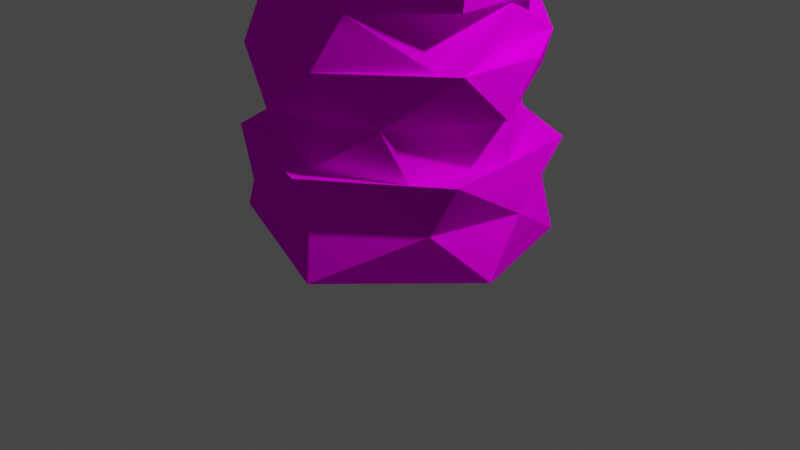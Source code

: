 # Source: plant2.blend  (saved by Blender 3.2.14; exported with 4.5.12 LTS)
import bpy
from mathutils import Matrix  # noqa: F401  (used for matrix-valued properties, if any)

bpy.ops.wm.read_factory_settings(use_empty=True)
scene = bpy.context.scene
scene.name = 'Scene'

# ---- collections
col_collection = bpy.data.collections.new('Collection'); scene.collection.children.link(col_collection)

# ---- images (referenced by path relative to the original .blend; pixels are not part of the script)
import os
ASSET_DIR = os.environ.get("B2B_ASSET_DIR", "")  # directory of the original .blend (textures are referenced by path, not embedded)
HERE = os.path.dirname(os.path.abspath(__file__))  # packed textures are extracted next to this script under _unpacked/

def load_image(name, relpath, width, height, colorspace="sRGB"):
    """Load a texture the original file referenced (path relative to the .blend, or extracted next to this script)."""
    p = next((c for c in (os.path.join(HERE, relpath), os.path.join(ASSET_DIR, relpath)) if relpath and os.path.exists(c)), "")
    if p:
        img = bpy.data.images.load(p, check_existing=True)
        img.name = name
    else:  # same state as the original file: an image datablock whose file is absent (Cycles renders it pink)
        img = bpy.data.images.new(name, width, height)
        img.source = "FILE"
        img.filepath = "//" + (relpath or name)
    img.colorspace_settings.name = colorspace
    return img
img_plantpottexture_png = load_image('plantPotTexture.png', 'plantPotTexture.png', 1024, 1024, 'sRGB')
img_dirt_png = load_image('dirt.png', 'dirt.png', 1024, 1024, 'sRGB')
img_leaftexture2_png = load_image('leafTexture2.png', 'leafTexture2.png', 1024, 1024, 'sRGB')
img_hearttexture_png = load_image('heartTexture.png', 'heartTexture.png', 1024, 1024, 'sRGB')

# ---- materials (node trees are filled in below, after node groups)
mat_plantpot = bpy.data.materials.new('plantPot')
mat_plantpot.alpha_threshold = 0.0
mat_plantpot.use_transparent_shadow = False
mat_plantpot.line_color = (0.0, 0.0, 0.0, 1.0)
mat_plantdirt = bpy.data.materials.new('plantDirt')
mat_plantdirt.use_transparent_shadow = False
mat_leafmat = bpy.data.materials.new('leafMat')
mat_leafmat.use_transparent_shadow = False
mat_topmat = bpy.data.materials.new('topMat')
mat_topmat.use_transparent_shadow = False

# ---- material node trees
mat_plantpot.use_nodes = True; mat_plantpot.node_tree.nodes.clear()
_N = mat_plantpot.node_tree.nodes; _L = mat_plantpot.node_tree.links
n0 = _N.new('ShaderNodeOutputMaterial'); n0.name = 'Material Output'; n0.location = (300, 300)
n1 = _N.new('ShaderNodeBsdfPrincipled'); n1.name = 'Principled BSDF'; n1.location = (10, 300)
n1.distribution = 'GGX'
n1.subsurface_method = 'RANDOM_WALK_SKIN'
n1.inputs[2].default_value = 1.0
n1.inputs[3].default_value = 1.45
n1.inputs[11].default_value = 1.01
n1.inputs[13].default_value = 0.0
n1.inputs[20].default_value = 0.0
n1.inputs[27].default_value = (0.0, 0.0, 0.0, 1.0)
n1.inputs[28].default_value = 1.0
n2 = _N.new('ShaderNodeMapping'); n2.name = 'Mapping'; n2.location = (-490, -219)
n2.width = 240
n3 = _N.new('ShaderNodeTexCoord'); n3.name = 'Texture Coordinate'; n3.location = (-690, -236)
n4 = _N.new('ShaderNodeTexImage'); n4.name = 'Image Texture'; n4.location = (-190, -248)
n4.image = img_plantpottexture_png
n4.interpolation = 'Closest'
_L.new(n1.outputs[0], n0.inputs[0])
_L.new(n4.outputs[0], n1.inputs[0])
_L.new(n2.outputs[0], n4.inputs[0])
_L.new(n3.outputs[2], n2.inputs[0])
n0.is_active_output = True
mat_plantdirt.use_nodes = True; mat_plantdirt.node_tree.nodes.clear()
_N = mat_plantdirt.node_tree.nodes; _L = mat_plantdirt.node_tree.links
n0 = _N.new('ShaderNodeOutputMaterial'); n0.name = 'Material Output'; n0.location = (300, 300)
n1 = _N.new('ShaderNodeBsdfPrincipled'); n1.name = 'Principled BSDF'; n1.location = (10, 300)
n1.distribution = 'GGX'
n1.subsurface_method = 'RANDOM_WALK_SKIN'
n1.inputs[2].default_value = 1.0
n1.inputs[3].default_value = 1.45
n1.inputs[11].default_value = 1.01
n1.inputs[13].default_value = 0.0
n1.inputs[20].default_value = 0.0
n1.inputs[27].default_value = (0.0, 0.0, 0.0, 1.0)
n1.inputs[28].default_value = 1.0
n2 = _N.new('ShaderNodeMapping'); n2.name = 'Mapping'; n2.location = (-490, -219)
n2.width = 240
n3 = _N.new('ShaderNodeTexCoord'); n3.name = 'Texture Coordinate'; n3.location = (-690, -236)
n4 = _N.new('ShaderNodeTexImage'); n4.name = 'Image Texture'; n4.location = (-190, -248)
n4.image = img_dirt_png
n4.interpolation = 'Closest'
_L.new(n1.outputs[0], n0.inputs[0])
_L.new(n4.outputs[0], n1.inputs[0])
_L.new(n2.outputs[0], n4.inputs[0])
_L.new(n3.outputs[2], n2.inputs[0])
n0.is_active_output = True
mat_leafmat.use_nodes = True; mat_leafmat.node_tree.nodes.clear()
_N = mat_leafmat.node_tree.nodes; _L = mat_leafmat.node_tree.links
n0 = _N.new('ShaderNodeOutputMaterial'); n0.name = 'Material Output'; n0.location = (300, 300)
n1 = _N.new('ShaderNodeBsdfPrincipled'); n1.name = 'Principled BSDF'; n1.location = (1, 311)
n1.distribution = 'GGX'
n1.subsurface_method = 'RANDOM_WALK_SKIN'
n1.inputs[2].default_value = 1.0
n1.inputs[3].default_value = 1.45
n1.inputs[11].default_value = 1.01
n1.inputs[13].default_value = 0.0
n1.inputs[20].default_value = 0.0
n1.inputs[27].default_value = (0.0, 0.0, 0.0, 1.0)
n1.inputs[28].default_value = 1.0
n2 = _N.new('ShaderNodeMapping'); n2.name = 'Mapping'; n2.location = (-658, 4)
n2.width = 240
n3 = _N.new('ShaderNodeTexCoord'); n3.name = 'Texture Coordinate'; n3.location = (-858, -13)
n4 = _N.new('ShaderNodeTexImage'); n4.name = 'Image Texture'; n4.location = (-358, -25)
n4.image = img_leaftexture2_png
n4.interpolation = 'Closest'
_L.new(n1.outputs[0], n0.inputs[0])
_L.new(n4.outputs[0], n1.inputs[0])
_L.new(n2.outputs[0], n4.inputs[0])
_L.new(n3.outputs[2], n2.inputs[0])
n0.is_active_output = True
mat_topmat.use_nodes = True; mat_topmat.node_tree.nodes.clear()
_N = mat_topmat.node_tree.nodes; _L = mat_topmat.node_tree.links
n0 = _N.new('ShaderNodeOutputMaterial'); n0.name = 'Material Output'; n0.location = (300, 300)
n1 = _N.new('ShaderNodeBsdfPrincipled'); n1.name = 'Principled BSDF'; n1.location = (10, 300)
n1.distribution = 'GGX'
n1.subsurface_method = 'RANDOM_WALK_SKIN'
n1.inputs[2].default_value = 1.0
n1.inputs[3].default_value = 1.45
n1.inputs[11].default_value = 1.01
n1.inputs[13].default_value = 0.0
n1.inputs[20].default_value = 0.0
n1.inputs[27].default_value = (0.0, 0.0, 0.0, 1.0)
n1.inputs[28].default_value = 1.0
n2 = _N.new('ShaderNodeMapping'); n2.name = 'Mapping'; n2.location = (-490, -219)
n2.width = 240
n3 = _N.new('ShaderNodeTexCoord'); n3.name = 'Texture Coordinate'; n3.location = (-690, -236)
n4 = _N.new('ShaderNodeTexImage'); n4.name = 'Image Texture'; n4.location = (-190, -248)
n4.image = img_hearttexture_png
n4.interpolation = 'Closest'
_L.new(n1.outputs[0], n0.inputs[0])
_L.new(n4.outputs[0], n1.inputs[0])
_L.new(n2.outputs[0], n4.inputs[0])
_L.new(n3.outputs[2], n2.inputs[0])
n0.is_active_output = True

# ---- world
world_world = bpy.data.worlds.new('World'); scene.world = world_world
world_world.use_nodes = True; world_world.node_tree.nodes.clear()
_N = world_world.node_tree.nodes; _L = world_world.node_tree.links
n0 = _N.new('ShaderNodeOutputWorld'); n0.name = 'World Output'; n0.location = (300, 300)
n1 = _N.new('ShaderNodeBackground'); n1.name = 'Background'; n1.location = (10, 300)
n1.inputs[0].default_value = (0.05088, 0.05088, 0.05088, 1.0)
_L.new(n1.outputs[0], n0.inputs[0])
n0.is_active_output = True
world_world.color = (0.05088, 0.05088, 0.05088)
world_world.use_sun_shadow = False
world_world.sun_shadow_jitter_overblur = 0.0

# ---- cameras
cam_camera = bpy.data.cameras.new('Camera')
cam_camera.clip_end = 100.0
cam_camera.ortho_scale = 7.314

# ---- lights
light_light = bpy.data.lights.new('Light', 'POINT')
light_light.transmission_factor = 0.0
light_light.energy = 1000.0
light_light.shadow_soft_size = 0.1
light_light.shadow_maximum_resolution = 0.006
light_light.use_absolute_resolution = True

# ---- meshes
me_cube = bpy.data.meshes.new('Cube')
me_cube.from_pydata([(0.151, 1.534, 0.0003008), (1.182, 0.9699, 0.0002737), (1.534, -0.3051, 0.0005727), (0.4121, -1.527, 0.0009455), (0.4784, -0.007052, 4.001), (-1.331, -0.8892, 0.001615), (0.04492, -0.4496, 4.0), (-0.3901, -0.2348, 4.0), (-1.253, 0.9649, 0.001198), (-0.344, 0.3051, 4.0), (1.495, 0.2618, 1.999), (0.3979, -1.398, 1.965), (-0.6988, -1.271, 1.966), (-1.366, 0.4614, 1.965), (-0.7974, 1.16, 1.964), (1.349, 0.7187, 2.998), (1.444, -0.5997, 3.0), (0.4039, -1.48, 2.999), (-0.7602, -1.333, 3.001), (-1.533, -0.2597, 2.997), (-1.068, 1.131, 3.0), (0.3468, 1.516, 2.997), (1.252, 0.9645, 0.9976), (1.419, -0.6367, 1.0), (0.2611, -1.533, 0.9982), (-1.13, -1.069, 0.9982), (-1.518, 0.0359, 0.9987), (-1.095, 1.095, 0.999), (-9.109e-08, 1.523, 0.9998), (1.313, 0.5449, 2.501), (1.335, -0.551, 2.497), (-1.244, -0.7105, 2.499), (-0.8413, 1.183, 2.5), (0.5152, 1.357, 2.499), (1.41, 0.3848, 3.491), (1.014, -1.02, 3.495), (-0.1028, -1.428, 3.5), (-1.298, -0.6937, 3.492), (-1.044, 1.044, 3.49), (0.6549, 1.322, 1.498), (1.472, -0.09924, 1.498), (-0.1418, -1.46, 1.496), (-1.244, -0.7105, 1.499), (-1.396, 0.2434, 1.499), (-0.8413, 1.183, 1.5), (0.7852, 1.218, 0.4819), (1.421, 0.1805, 0.5), (1.197, -0.7577, 0.5), (0.3257, -1.415, 0.5), (-0.8772, -1.132, 0.5), (-1.394, -0.2773, 0.5), (-1.202, 0.8029, 0.5), (-0.2919, 1.389, 0.5105), (0.03095, -1.036, 3.999), (0.3492, 1.032, 3.995), (1.037, -0.3144, 3.996), (-0.9752, -0.4404, 3.997), (-0.7937, 0.6514, 3.999), (0.1328, 0.6467, 5.662), (0.1924, 0.4233, 4.001), (0.5849, -0.02402, 5.64), (0.1581, -0.2241, 5.695), (-0.7061, 0.1573, 5.599), (-0.6162, 0.507, 5.572), (0.7098, 0.799, 7.709), (0.9074, -0.2806, 7.737), (0.4734, -0.6186, 7.76), (-0.3776, -0.06907, 7.754), (-0.4773, 0.2426, 7.767), (0.3546, 0.859, 7.753), (0.26, 0.598, 10.28), (0.6713, 0.3944, 10.28), (0.4661, 0.06837, 10.28), (0.1498, 0.1867, 10.28), (2.525, -0.1362, 8.992), (2.476, 0.02553, 8.992), (2.627, 0.1727, 11.52), (4.155, 0.5453, 10.13), (-0.9876, 3.646, 5.844), (-0.6583, 3.469, 8.095), (-0.8312, 3.365, 8.147), (-1.645, 4.167, 8.322), (-2.556, -3.847, 5.046), (-2.335, -3.816, 7.118), (-2.186, -3.895, 7.118), (-3.24, -7.793, 5.83), (1.14, 0.7397, 10.48), (1.262, 0.2217, 10.49), (-0.4945, 0.1777, 10.49), (-0.2845, 0.9117, 10.48), (0.5367, 1.259, 10.53), (0.9849, 0.9347, 11.04), (1.261, 0.5236, 11.06), (-0.0445, -0.4904, 10.51), (-0.4918, 0.4054, 11.06), (-0.2741, 0.9177, 11.05), (0.8264, 0.8946, 11.61), (0.9322, 0.3243, 12.09), (0.6873, -0.2157, 12.02), (0.3523, -0.2884, 12.13), (0.2097, -0.3434, 12.14), (-0.2063, 0.5596, 12.13), (0.01952, 0.8216, 12.13), (0.03895, 0.6903, 14.36), (-0.2801, 0.01933, 11.59), (1.022, 0.1306, 11.59), (0.6243, 2.205, 4.179), (-0.4964, 1.819, 4.674), (0.9185, 1.644, 4.678), (1.942, 0.1565, 4.668), (0.8627, -1.741, 4.674), (-0.9354, -1.637, 4.674), (-1.741, -0.6708, 4.674), (-1.744, 0.784, 4.674), (1.993, 1.138, 4.174), (2.214, -0.6041, 4.174), (1.265, -1.893, 4.174), (1.202e-07, -2.264, 4.174), (-2.215, -0.4982, 4.174), (-1.972, 1.234, 4.174), (-0.6743, 2.151, 4.173), (-1.405, -1.814, 4.174), (0.9489, 0.5938, 3.436), (1.234, 0.2861, 2.936), (0.9437, -0.6729, 3.437), (0.5906, -1.102, 2.937), (-0.4745, -1.058, 3.435), (-0.675, -1.013, 2.935), (-1.095, -0.1079, 3.434), (-1.24, 0.08364, 2.936), (-0.7947, 0.7963, 3.437), (-0.6865, 0.9766, 2.935), (0.3117, 1.125, 3.403), (0.2038, 1.206, 2.937), (0.595, 1.113, 2.466), (0.96, 1.081, 1.966), (1.292, 0.08713, 2.466), (1.404, -0.5854, 1.983), (1.181, -0.6731, 1.967), (0.6046, -1.188, 2.467), (-0.3928, -1.289, 2.466), (-1.331, -0.5173, 1.966), (-1.34, 0.01188, 2.465), (-0.7284, 1.09, 2.466), (-0.1453, 1.46, 1.971), (0.8198, 0.9989, 0.9515), (1.182, 0.2351, 1.453), (1.296, 0.1276, 0.9555), (0.8135, -0.9917, 1.452), (0.999, -0.8198, 0.9515), (0.1606, -1.287, 0.9531), (-0.5785, -1.079, 1.452), (-1.007, -0.878, 0.9549), (-1.228, 0.08574, 1.453), (-1.246, 0.3768, 0.9544), (-0.6577, 0.9859, 1.454), (-0.3514, 1.289, 0.953), (0.3935, 1.166, 1.453), (0.815, -0.4427, 10.48), (0.8359, -0.4377, 11.05), (0.3039, -0.5184, 11.04), (-0.3656, -0.07243, 11.04), (0.9189, 0.4401, 12.1), (0.9372, 0.1409, 12.13), (0.2925, 0.926, 12.13), (0.2782, -0.3779, 11.59), (0.3023, 1.008, 11.59), (-1.014, -2.425, 7.961), (-1.384, -2.206, 4.817), (-1.711, -1.674, 4.817), (-1.34, -1.893, 7.961), (1.773, 0.2254, 8.157), (1.831, 0.03614, 8.157), (1.543, 0.3459, 11.07), (-0.4834, 2.296, 5.611), (-0.2025, 2.294, 7.79), (-0.672, 1.96, 7.825)], [], [(56, 111, 53), (53, 110, 55), (54, 109, 108), (144, 39, 44), (13, 44, 43), (12, 42, 41), (148, 11, 41), (137, 148, 40), (21, 33, 32), (20, 32, 142), (19, 142, 31), (18, 31, 140), (17, 140, 139), (15, 29, 33), (28, 45, 52), (22, 46, 45), (23, 47, 46), (25, 50, 49), (50, 26, 51), (27, 52, 51), (30, 136, 29), (33, 143, 32), (15, 123, 16), (37, 126, 36), (16, 125, 17), (37, 128, 126), (22, 147, 23), (22, 145, 147), (43, 153, 42), (42, 151, 41), (52, 0, 8), (2, 47, 3), (46, 2, 1), (0, 45, 1), (4, 54, 59), (4, 55, 54), (6, 55, 4), (9, 56, 7), (59, 54, 9), (9, 62, 63), (4, 60, 6), (66, 72, 73), (59, 64, 4), (58, 69, 64), (4, 64, 65), (62, 68, 63), (60, 65, 66), (60, 66, 61), (69, 70, 64), (66, 73, 67), (67, 73, 68), (68, 73, 70), (65, 72, 66), (64, 70, 71), (76, 74, 77), (75, 76, 77), (74, 75, 77), (63, 80, 78), (79, 78, 81), (80, 79, 81), (78, 80, 81), (83, 82, 85), (168, 82, 169), (84, 83, 85), (82, 84, 85), (71, 86, 87), (73, 88, 70), (70, 90, 71), (70, 89, 90), (72, 93, 73), (90, 91, 86), (86, 92, 87), (93, 161, 88), (88, 94, 89), (104, 100, 103), (105, 97, 163), (165, 98, 99), (165, 99, 100), (102, 164, 166), (163, 97, 103), (101, 104, 103), (98, 163, 103), (96, 164, 103), (99, 98, 103), (164, 102, 103), (162, 96, 103), (90, 96, 91), (159, 98, 165), (92, 162, 105), (93, 165, 104), (91, 162, 92), (108, 114, 106), (109, 115, 114), (110, 116, 115), (116, 110, 117), (111, 121, 117), (112, 118, 121), (113, 119, 118), (107, 120, 119), (107, 106, 120), (57, 113, 56), (34, 115, 35), (130, 131, 129), (125, 126, 127), (124, 125, 123), (122, 123, 133), (19, 129, 20), (34, 122, 132), (134, 135, 144), (136, 137, 135), (137, 136, 138), (138, 139, 11), (11, 140, 12), (12, 140, 141), (142, 13, 141), (143, 14, 13), (143, 144, 14), (33, 134, 143), (156, 157, 145), (146, 147, 145), (148, 150, 149), (151, 152, 150), (153, 154, 152), (39, 157, 44), (40, 146, 39), (24, 149, 150), (40, 148, 146), (26, 154, 27), (58, 63, 78, 174), (114, 34, 132, 106), (53, 111, 110), (54, 55, 109), (56, 113, 112), (38, 119, 120), (120, 106, 132, 38), (43, 42, 141, 13), (34, 114, 115), (3, 5, 8, 0, 1, 2), (14, 144, 44), (13, 14, 44), (40, 39, 135, 10), (12, 141, 42), (11, 12, 41), (148, 137, 11), (10, 137, 40), (139, 30, 16, 17), (144, 135, 39), (20, 21, 32), (19, 20, 142), (18, 19, 31), (17, 18, 140), (16, 30, 29, 15), (48, 47, 23, 24), (21, 15, 33), (28, 22, 45), (22, 23, 46), (49, 48, 24, 25), (134, 33, 29, 136), (25, 26, 50), (26, 27, 51), (52, 27, 28), (137, 138, 11), (30, 139, 136), (123, 15, 21, 133), (131, 133, 21, 20), (126, 124, 35, 36), (127, 18, 17, 125), (16, 123, 125), (145, 22, 28, 156), (37, 38, 128), (23, 147, 149), (44, 155, 153), (43, 44, 153), (28, 27, 156), (42, 153, 151), (8, 5, 50, 51), (27, 154, 156), (8, 51, 52), (49, 5, 3, 48), (5, 49, 50), (53, 6, 7, 56), (3, 47, 48), (2, 46, 47), (1, 45, 46), (52, 45, 0), (6, 53, 55), (58, 59, 9, 63), (9, 57, 56), (9, 54, 57), (6, 60, 61), (61, 62, 7, 6), (84, 82, 168, 167), (9, 7, 62), (75, 74, 172, 171), (62, 67, 68), (60, 4, 65), (59, 58, 64), (74, 76, 173, 172), (65, 71, 72), (69, 68, 70), (75, 171, 173, 76), (83, 84, 167, 170), (83, 170, 169, 82), (160, 93, 158, 159), (73, 93, 88), (71, 87, 158), (72, 71, 158), (70, 88, 89), (72, 158, 93), (71, 90, 86), (159, 158, 87, 92), (119, 38, 37, 118), (89, 95, 90), (88, 161, 94), (166, 90, 95, 102), (89, 94, 95), (104, 165, 100), (105, 162, 97), (98, 105, 163), (166, 164, 96), (93, 160, 165), (102, 95, 94, 101), (160, 159, 165), (90, 166, 96), (105, 98, 159, 92), (94, 104, 101), (116, 117, 36, 35), (94, 161, 104), (161, 93, 104), (91, 96, 162), (107, 108, 106), (108, 109, 114), (109, 110, 115), (110, 111, 117), (111, 112, 121), (112, 113, 118), (113, 107, 119), (37, 121, 118), (37, 36, 121), (36, 117, 121), (54, 108, 107), (133, 131, 130, 132), (57, 107, 113), (55, 110, 109), (35, 115, 116), (56, 112, 111), (57, 54, 107), (129, 127, 126, 128), (129, 128, 130), (148, 149, 147, 146), (124, 126, 125), (122, 124, 123), (132, 122, 133), (34, 35, 124), (20, 129, 131), (34, 124, 122), (38, 132, 130), (19, 127, 129), (19, 18, 127), (38, 130, 128), (144, 143, 134), (134, 136, 135), (136, 139, 138), (139, 140, 11), (140, 142, 141), (142, 143, 13), (10, 135, 137), (31, 142, 140), (142, 32, 143), (157, 146, 145), (155, 156, 154, 153), (148, 151, 150), (152, 151, 153), (150, 152, 25, 24), (155, 157, 156), (44, 157, 155), (39, 146, 157), (24, 23, 149), (170, 67, 62, 169), (41, 151, 148), (26, 25, 152), (26, 152, 154), (86, 91, 92), (170, 167, 66, 67), (169, 62, 61, 168), (167, 168, 61, 66), (176, 68, 69, 175), (63, 68, 176, 80), (174, 175, 69, 58), (171, 64, 71, 173), (172, 173, 71, 65), (171, 172, 65, 64), (78, 79, 175, 174), (80, 176, 175, 79)])
me_cube.polygons.foreach_set('material_index', [1, 1, 1, 0, 0, 0, 0, 0, 0, 0, 0, 0, 0, 0, 0, 0, 0, 0, 0, 0, 0, 0, 0, 0, 0, 0, 0, 0, 0, 0, 0, 0, 0, 0, 1, 1, 1, 1, 1, 1, 1, 1, 1, 1, 1, 1, 1, 1, 1, 1, 1, 1, 1, 1, 2, 2, 2, 2, 2, 2, 2, 2, 2, 2, 2, 0, 0, 0, 0, 0, 3, 3, 3, 3, 3, 3, 3, 3, 3, 3, 3, 3, 3, 3, 3, 3, 3, 3, 3, 3, 3, 0, 0, 0, 0, 0, 0, 0, 0, 0, 1, 0, 0, 0, 0, 0, 0, 0, 0, 0, 0, 0, 0, 0, 0, 0, 0, 0, 0, 0, 0, 0, 0, 0, 0, 0, 0, 0, 2, 0, 1, 1, 1, 0, 0, 0, 0, 0, 0, 0, 0, 0, 0, 0, 0, 0, 0, 0, 0, 0, 0, 0, 0, 0, 0, 0, 0, 0, 0, 0, 0, 0, 0, 0, 0, 0, 0, 0, 0, 0, 0, 0, 0, 0, 0, 0, 0, 0, 0, 0, 1, 0, 0, 0, 0, 1, 1, 1, 1, 1, 1, 2, 1, 2, 1, 0, 1, 2, 1, 1, 2, 2, 2, 3, 0, 0, 0, 0, 0, 0, 3, 0, 3, 3, 3, 3, 3, 3, 3, 3, 3, 3, 3, 3, 3, 3, 0, 3, 3, 3, 0, 0, 0, 0, 0, 0, 0, 0, 0, 0, 1, 0, 1, 1, 0, 1, 1, 0, 0, 0, 0, 0, 0, 0, 0, 0, 0, 0, 0, 0, 0, 0, 0, 0, 0, 0, 0, 0, 0, 0, 0, 0, 0, 0, 0, 0, 0, 0, 2, 0, 0, 0, 3, 2, 2, 2, 2, 2, 2, 2, 2, 2, 2, 2])
_uv = me_cube.uv_layers.new(name='UVMap')
_uv.uv.foreach_set('vector', [0.4375, 0.4375, 0.5625, 0.4375, 0.5625, 0.5625, 0.4375, 0.4375, 0.5625, 0.4375, 0.5625, 0.5625, 0.4375, 0.4375, 0.5625, 0.4375, 0.5625, 0.5625, 0.4375, 0.4375, 0.5625, 0.4375, 0.5625, 0.5625, 0.4375, 0.4375, 0.5625, 0.4375, 0.5625, 0.5625, 0.4375, 0.4375, 0.5625, 0.4375, 0.5625, 0.5625, 0.4375, 0.4375, 0.5625, 0.4375, 0.5625, 0.5625, 0.4375, 0.4375, 0.5625, 0.4375, 0.5625, 0.5625, 0.4375, 0.4375, 0.5625, 0.4375, 0.5625, 0.5625, 0.4375, 0.4375, 0.5625, 0.4375, 0.5625, 0.5625, 0.4375, 0.4375, 0.5625, 0.4375, 0.5625, 0.5625, 0.4375, 0.4375, 0.5625, 0.4375, 0.5625, 0.5625, 0.4375, 0.4375, 0.5625, 0.4375, 0.5625, 0.5625, 0.4375, 0.4375, 0.5625, 0.4375, 0.5625, 0.5625, 0.4375, 0.4375, 0.5625, 0.4375, 0.5625, 0.5625, 0.4375, 0.4375, 0.5625, 0.4375, 0.5625, 0.5625, 0.4375, 0.4375, 0.5625, 0.4375, 0.5625, 0.5625, 0.4375, 0.4375, 0.5625, 0.4375, 0.5625, 0.5625, 0.4375, 0.4375, 0.5625, 0.4375, 0.5625, 0.5625, 0.4375, 0.4375, 0.5625, 0.4375, 0.5625, 0.5625, 0.4375, 0.4375, 0.5625, 0.4375, 0.5625, 0.5625, 0.4375, 0.4375, 0.5625, 0.4375, 0.5625, 0.5625, 0.4375, 0.4375, 0.5625, 0.4375, 0.5625, 0.5625, 0.4375, 0.4375, 0.5625, 0.4375, 0.5625, 0.5625, 0.4375, 0.4375, 0.5625, 0.4375, 0.5625, 0.5625, 0.4375, 0.4375, 0.5625, 0.4375, 0.5625, 0.5625, 0.4375, 0.4375, 0.5625, 0.4375, 0.5625, 0.5625, 0.4375, 0.4375, 0.5625, 0.4375, 0.5625, 0.5625, 0.4375, 0.4375, 0.5625, 0.4375, 0.5625, 0.5625, 0.4375, 0.4375, 0.5625, 0.4375, 0.5625, 0.5625, 0.4375, 0.4375, 0.5625, 0.4375, 0.5625, 0.5625, 0.4375, 0.4375, 0.5625, 0.4375, 0.5625, 0.5625, 0.4375, 0.4375, 0.5625, 0.4375, 0.5625, 0.5625, 0.4375, 0.4375, 0.5625, 0.4375, 0.5625, 0.5625, 0.4375, 0.4375, 0.5625, 0.4375, 0.5625, 0.5625, 0.4375, 0.4375, 0.5625, 0.4375, 0.5625, 0.5625, 0.4375, 0.4375, 0.5625, 0.4375, 0.5625, 0.5625, 0.4375, 0.4375, 0.5625, 0.4375, 0.5625, 0.5625, 0.4375, 0.4375, 0.5625, 0.4375, 0.5625, 0.5625, 0.5007, 0.3871, 0.5023, 0.39, 0.5011, 0.39, 0.5074, 0.3867, 0.5078, 0.3901, 0.5048, 0.3868, 0.5058, 0.3941, 0.5028, 0.3986, 0.5014, 0.3985, 0.4985, 0.387, 0.4962, 0.3938, 0.4966, 0.3869, 0.4985, 0.3901, 0.4976, 0.3939, 0.4962, 0.3938, 0.4966, 0.3869, 0.4962, 0.3938, 0.4922, 0.3934, 0.5023, 0.39, 0.5013, 0.3937, 0.5011, 0.39, 0.5078, 0.3901, 0.5078, 0.3943, 0.5058, 0.3941, 0.5078, 0.3901, 0.5058, 0.3941, 0.5058, 0.3902, 0.4976, 0.3939, 0.4998, 0.3985, 0.4962, 0.3938, 0.5058, 0.3941, 0.5014, 0.3985, 0.5024, 0.3938, 0.5024, 0.3938, 0.5014, 0.3985, 0.5013, 0.3937, 0.5013, 0.3937, 0.5014, 0.3985, 0.4998, 0.3985, 0.5078, 0.3943, 0.5028, 0.3986, 0.5058, 0.3941, 0.4962, 0.3938, 0.4998, 0.3985, 0.4981, 0.3987, 0.375, 0.375, 0.625, 0.375, 0.625, 0.625, 0.375, 0.375, 0.625, 0.375, 0.625, 0.625, 0.375, 0.375, 0.625, 0.375, 0.625, 0.625, 0.375, 0.375, 0.625, 0.375, 0.625, 0.625, 0.375, 0.375, 0.625, 0.375, 0.625, 0.625, 0.375, 0.375, 0.625, 0.375, 0.625, 0.625, 0.375, 0.375, 0.625, 0.375, 0.625, 0.625, 0.375, 0.375, 0.625, 0.375, 0.625, 0.625, 0.375, 0.375, 0.625, 0.375, 0.625, 0.625, 0.375, 0.375, 0.625, 0.375, 0.625, 0.625, 0.375, 0.375, 0.625, 0.375, 0.625, 0.625, 0.4375, 0.4375, 0.5625, 0.4375, 0.5625, 0.5625, 0.4375, 0.4375, 0.5625, 0.4375, 0.5625, 0.5625, 0.4375, 0.4375, 0.5625, 0.4375, 0.5625, 0.5625, 0.4375, 0.4375, 0.5625, 0.4375, 0.5625, 0.5625, 0.4375, 0.4375, 0.5625, 0.4375, 0.5625, 0.5625, 0.4375, 0.4375, 0.5625, 0.4375, 0.5625, 0.5625, 0.4375, 0.4375, 0.5625, 0.4375, 0.5625, 0.5625, 0.4375, 0.4375, 0.5625, 0.4375, 0.5625, 0.5625, 0.4375, 0.4375, 0.5625, 0.4375, 0.5625, 0.5625, 0.4375, 0.4375, 0.5625, 0.4375, 0.5625, 0.5625, 0.4375, 0.4375, 0.5625, 0.4375, 0.5625, 0.5625, 0.4375, 0.4375, 0.5625, 0.4375, 0.5625, 0.5625, 0.4375, 0.4375, 0.5625, 0.4375, 0.5625, 0.5625, 0.4375, 0.4375, 0.5625, 0.4375, 0.5625, 0.5625, 0.4375, 0.4375, 0.5625, 0.4375, 0.5625, 0.5625, 0.4375, 0.4375, 0.5625, 0.4375, 0.5625, 0.5625, 0.4375, 0.4375, 0.5625, 0.4375, 0.5625, 0.5625, 0.4375, 0.4375, 0.5625, 0.4375, 0.5625, 0.5625, 0.4375, 0.4375, 0.5625, 0.4375, 0.5625, 0.5625, 0.4375, 0.4375, 0.5625, 0.4375, 0.5625, 0.5625, 0.4375, 0.4375, 0.5625, 0.4375, 0.5625, 0.5625, 0.4375, 0.4375, 0.5625, 0.4375, 0.5625, 0.5625, 0.4375, 0.4375, 0.5625, 0.4375, 0.5625, 0.5625, 0.4375, 0.4375, 0.5625, 0.4375, 0.5625, 0.5625, 0.4375, 0.4375, 0.5625, 0.4375, 0.5625, 0.5625, 0.4375, 0.4375, 0.5625, 0.4375, 0.5625, 0.5625, 0.4375, 0.4375, 0.5625, 0.4375, 0.5625, 0.5625, 0.4375, 0.4375, 0.5625, 0.4375, 0.5625, 0.5625, 0.4375, 0.4375, 0.5625, 0.4375, 0.5625, 0.5625, 0.4375, 0.4375, 0.5625, 0.4375, 0.5625, 0.5625, 0.4375, 0.4375, 0.5625, 0.4375, 0.5625, 0.5625, 0.4375, 0.4375, 0.5625, 0.4375, 0.5625, 0.5625, 0.4375, 0.4375, 0.5625, 0.4375, 0.5625, 0.5625, 0.4375, 0.4375, 0.5625, 0.4375, 0.5625, 0.5625, 0.4375, 0.4375, 0.5625, 0.4375, 0.5625, 0.5625, 0.4375, 0.4375, 0.5625, 0.4375, 0.5625, 0.5625, 0.4375, 0.4375, 0.5625, 0.4375, 0.5625, 0.5625, 0.4375, 0.4375, 0.5625, 0.4375, 0.5625, 0.5625, 0.4375, 0.4375, 0.5625, 0.4375, 0.5625, 0.5625, 0.4375, 0.4375, 0.5625, 0.4375, 0.5625, 0.5625, 0.4375, 0.4375, 0.5625, 0.4375, 0.5625, 0.5625, 0.4375, 0.4375, 0.5625, 0.4375, 0.5625, 0.5625, 0.4375, 0.4375, 0.5625, 0.4375, 0.5625, 0.5625, 0.4375, 0.4375, 0.5625, 0.4375, 0.5625, 0.5625, 0.4375, 0.4375, 0.5625, 0.4375, 0.5625, 0.5625, 0.4375, 0.4375, 0.5625, 0.4375, 0.5625, 0.5625, 0.4375, 0.4375, 0.5625, 0.4375, 0.5625, 0.5625, 0.4375, 0.4375, 0.5625, 0.4375, 0.5625, 0.5625, 0.4375, 0.4375, 0.5625, 0.4375, 0.5625, 0.5625, 0.4375, 0.4375, 0.5625, 0.4375, 0.5625, 0.5625, 0.4375, 0.4375, 0.5625, 0.4375, 0.5625, 0.5625, 0.4375, 0.4375, 0.5625, 0.4375, 0.5625, 0.5625, 0.4375, 0.4375, 0.5625, 0.4375, 0.5625, 0.5625, 0.4375, 0.4375, 0.5625, 0.4375, 0.5625, 0.5625, 0.4375, 0.4375, 0.5625, 0.4375, 0.5625, 0.5625, 0.4375, 0.4375, 0.5625, 0.4375, 0.5625, 0.5625, 0.4375, 0.4375, 0.5625, 0.4375, 0.5625, 0.5625, 0.4375, 0.4375, 0.5625, 0.4375, 0.5625, 0.5625, 0.4375, 0.4375, 0.5625, 0.4375, 0.5625, 0.5625, 0.4375, 0.4375, 0.5625, 0.4375, 0.5625, 0.5625, 0.4375, 0.4375, 0.5625, 0.4375, 0.5625, 0.5625, 0.4375, 0.4375, 0.5625, 0.4375, 0.5625, 0.5625, 0.4375, 0.4375, 0.5625, 0.4375, 0.5625, 0.5625, 0.375, 0.375, 0.625, 0.375, 0.625, 0.625, 0.375, 0.625, 0.4375, 0.4375, 0.5625, 0.4375, 0.5625, 0.5625, 0.4375, 0.5625, 0.4375, 0.4375, 0.5625, 0.4375, 0.5625, 0.5625, 0.4375, 0.4375, 0.5625, 0.4375, 0.5625, 0.5625, 0.4375, 0.4375, 0.5625, 0.4375, 0.5625, 0.5625, 0.4375, 0.4375, 0.5625, 0.4375, 0.5625, 0.5625, 0.4375, 0.4375, 0.5625, 0.4375, 0.5625, 0.5625, 0.4375, 0.5625, 0.4375, 0.4375, 0.5625, 0.4375, 0.5625, 0.5625, 0.4375, 0.5625, 0.4375, 0.4375, 0.5625, 0.4375, 0.5625, 0.5625, 0.5, 0.5625, 0.5541, 0.5312, 0.5541, 0.4688, 0.5, 0.4375, 0.4459, 0.4688, 0.4459, 0.5312, 0.4375, 0.4375, 0.5625, 0.4375, 0.5625, 0.5625, 0.4375, 0.4375, 0.5625, 0.4375, 0.5625, 0.5625, 0.4375, 0.4375, 0.5625, 0.4375, 0.5625, 0.5625, 0.4375, 0.5625, 0.4375, 0.4375, 0.5625, 0.4375, 0.5625, 0.5625, 0.4375, 0.4375, 0.5625, 0.4375, 0.5625, 0.5625, 0.4375, 0.4375, 0.5625, 0.4375, 0.5625, 0.5625, 0.4375, 0.4375, 0.5625, 0.4375, 0.5625, 0.5625, 0.4375, 0.4375, 0.5625, 0.4375, 0.5625, 0.5625, 0.4375, 0.5625, 0.4375, 0.4375, 0.5625, 0.4375, 0.5625, 0.5625, 0.4375, 0.4375, 0.5625, 0.4375, 0.5625, 0.5625, 0.4375, 0.4375, 0.5625, 0.4375, 0.5625, 0.5625, 0.4375, 0.4375, 0.5625, 0.4375, 0.5625, 0.5625, 0.4375, 0.4375, 0.5625, 0.4375, 0.5625, 0.5625, 0.4375, 0.4375, 0.5625, 0.4375, 0.5625, 0.5625, 0.4375, 0.5625, 0.4375, 0.4375, 0.5625, 0.4375, 0.5625, 0.5625, 0.4375, 0.5625, 0.4375, 0.4375, 0.5625, 0.4375, 0.5625, 0.5625, 0.4375, 0.4375, 0.5625, 0.4375, 0.5625, 0.5625, 0.4375, 0.4375, 0.5625, 0.4375, 0.5625, 0.5625, 0.4375, 0.4375, 0.5625, 0.4375, 0.5625, 0.5625, 0.4375, 0.5625, 0.4375, 0.4375, 0.5625, 0.4375, 0.5625, 0.5625, 0.4375, 0.5625, 0.4375, 0.4375, 0.5625, 0.4375, 0.5625, 0.5625, 0.4375, 0.4375, 0.5625, 0.4375, 0.5625, 0.5625, 0.4375, 0.4375, 0.5625, 0.4375, 0.5625, 0.5625, 0.4375, 0.4375, 0.5625, 0.4375, 0.5625, 0.5625, 0.4375, 0.4375, 0.5625, 0.4375, 0.5625, 0.5625, 0.4375, 0.4375, 0.5625, 0.4375, 0.5625, 0.5625, 0.4375, 0.5625, 0.4375, 0.4375, 0.5625, 0.4375, 0.5625, 0.5625, 0.4375, 0.5625, 0.4375, 0.4375, 0.5625, 0.4375, 0.5625, 0.5625, 0.4375, 0.5625, 0.4375, 0.4375, 0.5625, 0.4375, 0.5625, 0.5625, 0.4375, 0.5625, 0.4375, 0.4375, 0.5625, 0.4375, 0.5625, 0.5625, 0.4375, 0.4375, 0.5625, 0.4375, 0.5625, 0.5625, 0.4375, 0.5625, 0.4375, 0.4375, 0.5625, 0.4375, 0.5625, 0.5625, 0.4375, 0.4375, 0.5625, 0.4375, 0.5625, 0.5625, 0.4375, 0.4375, 0.5625, 0.4375, 0.5625, 0.5625, 0.4375, 0.4375, 0.5625, 0.4375, 0.5625, 0.5625, 0.4375, 0.4375, 0.5625, 0.4375, 0.5625, 0.5625, 0.4375, 0.4375, 0.5625, 0.4375, 0.5625, 0.5625, 0.4375, 0.4375, 0.5625, 0.4375, 0.5625, 0.5625, 0.4375, 0.5625, 0.4375, 0.4375, 0.5625, 0.4375, 0.5625, 0.5625, 0.4375, 0.4375, 0.5625, 0.4375, 0.5625, 0.5625, 0.4375, 0.4375, 0.5625, 0.4375, 0.5625, 0.5625, 0.4375, 0.5625, 0.4375, 0.4375, 0.5625, 0.4375, 0.5625, 0.5625, 0.4375, 0.4375, 0.5625, 0.4375, 0.5625, 0.5625, 0.4375, 0.5625, 0.4375, 0.4375, 0.5625, 0.4375, 0.5625, 0.5625, 0.4375, 0.4375, 0.5625, 0.4375, 0.5625, 0.5625, 0.4375, 0.4375, 0.5625, 0.4375, 0.5625, 0.5625, 0.4375, 0.4375, 0.5625, 0.4375, 0.5625, 0.5625, 0.4375, 0.4375, 0.5625, 0.4375, 0.5625, 0.5625, 0.4985, 0.3901, 0.4985, 0.387, 0.5007, 0.3871, 0.5011, 0.39, 0.4375, 0.4375, 0.5625, 0.4375, 0.5625, 0.5625, 0.4375, 0.4375, 0.5625, 0.4375, 0.5625, 0.5625, 0.5048, 0.3868, 0.5078, 0.3901, 0.5058, 0.3902, 0.5058, 0.3902, 0.5023, 0.39, 0.5029, 0.3869, 0.5048, 0.3868, 0.375, 0.375, 0.625, 0.375, 0.625, 0.625, 0.375, 0.625, 0.5007, 0.3871, 0.5029, 0.3869, 0.5023, 0.39, 0.375, 0.375, 0.625, 0.375, 0.625, 0.625, 0.375, 0.625, 0.5023, 0.39, 0.5024, 0.3938, 0.5013, 0.3937, 0.4375, 0.4375, 0.5625, 0.4375, 0.5625, 0.5625, 0.4985, 0.387, 0.4985, 0.3901, 0.4962, 0.3938, 0.375, 0.375, 0.625, 0.375, 0.625, 0.625, 0.375, 0.625, 0.5078, 0.3943, 0.504, 0.399, 0.5028, 0.3986, 0.4976, 0.3939, 0.5013, 0.3937, 0.4998, 0.3985, 0.375, 0.375, 0.625, 0.375, 0.625, 0.625, 0.375, 0.625, 0.375, 0.375, 0.625, 0.375, 0.625, 0.625, 0.375, 0.625, 0.375, 0.375, 0.625, 0.375, 0.625, 0.625, 0.375, 0.625, 0.4375, 0.4375, 0.5625, 0.4375, 0.5625, 0.5625, 0.4375, 0.5625, 0.4375, 0.4375, 0.5625, 0.4375, 0.5625, 0.5625, 0.4375, 0.4375, 0.5625, 0.4375, 0.5625, 0.5625, 0.4375, 0.4375, 0.5625, 0.4375, 0.5625, 0.5625, 0.4375, 0.4375, 0.5625, 0.4375, 0.5625, 0.5625, 0.4375, 0.4375, 0.5625, 0.4375, 0.5625, 0.5625, 0.4375, 0.4375, 0.5625, 0.4375, 0.5625, 0.5625, 0.4375, 0.4375, 0.5625, 0.4375, 0.5625, 0.5625, 0.4375, 0.5625, 0.4375, 0.4375, 0.5625, 0.4375, 0.5625, 0.5625, 0.4375, 0.5625, 0.4375, 0.4375, 0.5625, 0.4375, 0.5625, 0.5625, 0.4375, 0.4375, 0.5625, 0.4375, 0.5625, 0.5625, 0.4375, 0.4375, 0.5625, 0.4375, 0.5625, 0.5625, 0.4375, 0.5625, 0.4375, 0.4375, 0.5625, 0.4375, 0.5625, 0.5625, 0.4375, 0.4375, 0.5625, 0.4375, 0.5625, 0.5625, 0.4375, 0.4375, 0.5625, 0.4375, 0.5625, 0.5625, 0.4375, 0.4375, 0.5625, 0.4375, 0.5625, 0.5625, 0.4375, 0.4375, 0.5625, 0.4375, 0.5625, 0.5625, 0.4375, 0.4375, 0.5625, 0.4375, 0.5625, 0.5625, 0.4375, 0.4375, 0.5625, 0.4375, 0.5625, 0.5625, 0.4375, 0.5625, 0.4375, 0.4375, 0.5625, 0.4375, 0.5625, 0.5625, 0.4375, 0.4375, 0.5625, 0.4375, 0.5625, 0.5625, 0.4375, 0.4375, 0.5625, 0.4375, 0.5625, 0.5625, 0.4375, 0.5625, 0.4375, 0.4375, 0.5625, 0.4375, 0.5625, 0.5625, 0.4375, 0.4375, 0.5625, 0.4375, 0.5625, 0.5625, 0.4375, 0.5625, 0.4375, 0.4375, 0.5625, 0.4375, 0.5625, 0.5625, 0.4375, 0.4375, 0.5625, 0.4375, 0.5625, 0.5625, 0.4375, 0.4375, 0.5625, 0.4375, 0.5625, 0.5625, 0.4375, 0.4375, 0.5625, 0.4375, 0.5625, 0.5625, 0.4375, 0.4375, 0.5625, 0.4375, 0.5625, 0.5625, 0.4375, 0.4375, 0.5625, 0.4375, 0.5625, 0.5625, 0.4375, 0.4375, 0.5625, 0.4375, 0.5625, 0.5625, 0.4375, 0.4375, 0.5625, 0.4375, 0.5625, 0.5625, 0.4375, 0.4375, 0.5625, 0.4375, 0.5625, 0.5625, 0.4375, 0.4375, 0.5625, 0.4375, 0.5625, 0.5625, 0.4375, 0.4375, 0.5625, 0.4375, 0.5625, 0.5625, 0.4375, 0.4375, 0.5625, 0.4375, 0.5625, 0.5625, 0.4375, 0.4375, 0.5625, 0.4375, 0.5625, 0.5625, 0.4375, 0.4375, 0.5625, 0.4375, 0.5625, 0.5625, 0.4375, 0.4375, 0.5625, 0.4375, 0.5625, 0.5625, 0.4375, 0.5625, 0.4375, 0.4375, 0.5625, 0.4375, 0.5625, 0.5625, 0.4375, 0.4375, 0.5625, 0.4375, 0.5625, 0.5625, 0.4375, 0.4375, 0.5625, 0.4375, 0.5625, 0.5625, 0.4375, 0.4375, 0.5625, 0.4375, 0.5625, 0.5625, 0.4375, 0.4375, 0.5625, 0.4375, 0.5625, 0.5625, 0.4375, 0.4375, 0.5625, 0.4375, 0.5625, 0.5625, 0.4375, 0.5625, 0.4375, 0.4375, 0.5625, 0.4375, 0.5625, 0.5625, 0.4375, 0.4375, 0.5625, 0.4375, 0.5625, 0.5625, 0.4375, 0.5625, 0.4375, 0.4375, 0.5625, 0.4375, 0.5625, 0.5625, 0.4375, 0.4375, 0.5625, 0.4375, 0.5625, 0.5625, 0.4375, 0.4375, 0.5625, 0.4375, 0.5625, 0.5625, 0.4375, 0.4375, 0.5625, 0.4375, 0.5625, 0.5625, 0.4375, 0.4375, 0.5625, 0.4375, 0.5625, 0.5625, 0.4375, 0.4375, 0.5625, 0.4375, 0.5625, 0.5625, 0.4375, 0.4375, 0.5625, 0.4375, 0.5625, 0.5625, 0.4375, 0.4375, 0.5625, 0.4375, 0.5625, 0.5625, 0.4375, 0.4375, 0.5625, 0.4375, 0.5625, 0.5625, 0.4375, 0.4375, 0.5625, 0.4375, 0.5625, 0.5625, 0.4375, 0.4375, 0.5625, 0.4375, 0.5625, 0.5625, 0.4375, 0.4375, 0.5625, 0.4375, 0.5625, 0.5625, 0.4375, 0.4375, 0.5625, 0.4375, 0.5625, 0.5625, 0.4375, 0.4375, 0.5625, 0.4375, 0.5625, 0.5625, 0.4375, 0.4375, 0.5625, 0.4375, 0.5625, 0.5625, 0.4375, 0.4375, 0.5625, 0.4375, 0.5625, 0.5625, 0.4375, 0.4375, 0.5625, 0.4375, 0.5625, 0.5625, 0.4375, 0.4375, 0.5625, 0.4375, 0.5625, 0.5625, 0.4375, 0.4375, 0.5625, 0.4375, 0.5625, 0.5625, 0.4375, 0.4375, 0.5625, 0.4375, 0.5625, 0.5625, 0.4375, 0.4375, 0.5625, 0.4375, 0.5625, 0.5625, 0.4375, 0.5625, 0.4375, 0.4375, 0.5625, 0.4375, 0.5625, 0.5625, 0.4375, 0.4375, 0.5625, 0.4375, 0.5625, 0.5625, 0.4375, 0.4375, 0.5625, 0.4375, 0.5625, 0.5625, 0.4375, 0.5625, 0.4375, 0.4375, 0.5625, 0.4375, 0.5625, 0.5625, 0.4375, 0.4375, 0.5625, 0.4375, 0.5625, 0.5625, 0.4375, 0.4375, 0.5625, 0.4375, 0.5625, 0.5625, 0.4375, 0.4375, 0.5625, 0.4375, 0.5625, 0.5625, 0.375, 0.375, 0.625, 0.375, 0.625, 0.625, 0.375, 0.625, 0.4375, 0.4375, 0.5625, 0.4375, 0.5625, 0.5625, 0.4375, 0.4375, 0.5625, 0.4375, 0.5625, 0.5625, 0.4375, 0.4375, 0.5625, 0.4375, 0.5625, 0.5625, 0.4375, 0.4375, 0.5625, 0.4375, 0.5625, 0.5625, 0.375, 0.375, 0.625, 0.375, 0.625, 0.625, 0.375, 0.625, 0.375, 0.375, 0.625, 0.375, 0.625, 0.625, 0.375, 0.625, 0.375, 0.375, 0.625, 0.375, 0.625, 0.625, 0.375, 0.625, 0.375, 0.375, 0.625, 0.375, 0.625, 0.625, 0.375, 0.625, 0.375, 0.375, 0.625, 0.375, 0.625, 0.625, 0.375, 0.625, 0.375, 0.375, 0.625, 0.375, 0.625, 0.625, 0.375, 0.625, 0.375, 0.375, 0.625, 0.375, 0.625, 0.625, 0.375, 0.625, 0.375, 0.375, 0.625, 0.375, 0.625, 0.625, 0.375, 0.625, 0.375, 0.375, 0.625, 0.375, 0.625, 0.625, 0.375, 0.625, 0.375, 0.375, 0.625, 0.375, 0.625, 0.625, 0.375, 0.625, 0.375, 0.375, 0.625, 0.375, 0.625, 0.625, 0.375, 0.625])
me_cube.materials.append(mat_plantpot)
me_cube.materials.append(mat_plantdirt)
me_cube.materials.append(mat_leafmat)
me_cube.materials.append(mat_topmat)
me_cube.use_mirror_vertex_groups = False
me_cube.update()

# ---- objects
ob_plant2 = bpy.data.objects.new('plant2', me_cube)
ob_light = bpy.data.objects.new('Light', light_light)
ob_camera = bpy.data.objects.new('Camera', cam_camera)

# ---- transforms, parenting, visibility, modifiers, constraints
ob_plant2.location = (0.0, 0.0, 0.0)
ob_plant2.lock_rotations_4d = False
ob_plant2.empty_display_type = 'ARROWS'
ob_plant2.lineart.crease_threshold = 0.0
ob_light.location = (4.076, 1.005, 5.904)
ob_light.rotation_euler = (0.6503, 0.05522, 1.866)
ob_light.lock_rotations_4d = False
ob_light.empty_display_type = 'ARROWS'
ob_light.color = (0.0, 0.0, 0.0, 0.0)
ob_light.lineart.crease_threshold = 0.0
ob_camera.location = (7.359, -6.926, 4.958)
ob_camera.rotation_euler = (1.109, 0.0, 0.8149)
ob_camera.lock_rotations_4d = False
ob_camera.empty_display_type = 'ARROWS'
ob_camera.color = (0.0, 0.0, 0.0, 0.0)
ob_camera.display_type = 'WIRE'
ob_camera.lineart.crease_threshold = 0.0

# ---- collection membership
col_collection.objects.link(ob_plant2)
col_collection.objects.link(ob_light)
col_collection.objects.link(ob_camera)

# ---- scene / render settings (as saved in the file)
scene.camera = ob_camera
scene.frame_start = 1; scene.frame_end = 250; scene.frame_set(1)
scene.render.engine = 'BLENDER_EEVEE_NEXT'
scene.cycles.sampling_pattern = 'TABULATED_SOBOL'
scene.cycles.use_light_tree = False
scene.view_settings.view_transform = 'Filmic'
bpy.context.view_layer.update()
